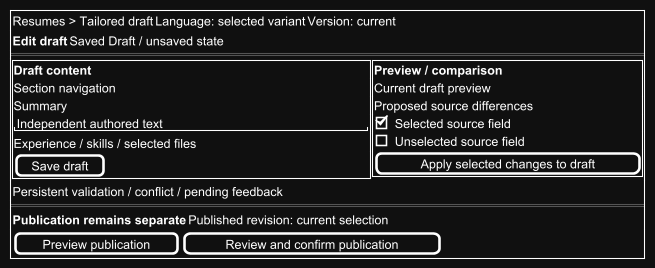

The diagram above was rendered by PlantUML. Its source (embedded in the PNG):
@startsalt
!theme cyborg
skinparam backgroundColor #EEEEEE
skinparam defaultFontName Arial
skinparam defaultFontColor #F3F4F6
skinparam shadowing false
skinparam monochrome reverse
{+
 { Resumes > Tailored draft | Language: selected variant | Version: current }
 { <b>Edit draft | Saved Draft / unsaved state }
 ==
 {
 {+
 <b>Draft content
 Section navigation
 Summary
 "Independent authored text                 "
 Experience / skills / selected files
 [Save draft]
 } |
 {+
 <b>Preview / comparison
 Current draft preview
 Proposed source differences
 [X] Selected source field
 [] Unselected source field
 [Apply selected changes to draft]
 }
 }
 { Persistent validation / conflict / pending feedback }
 ==
 { <b>Publication remains separate | Published revision: current selection }
 { [Preview publication] | [Review and confirm publication] }
}
@endsalt